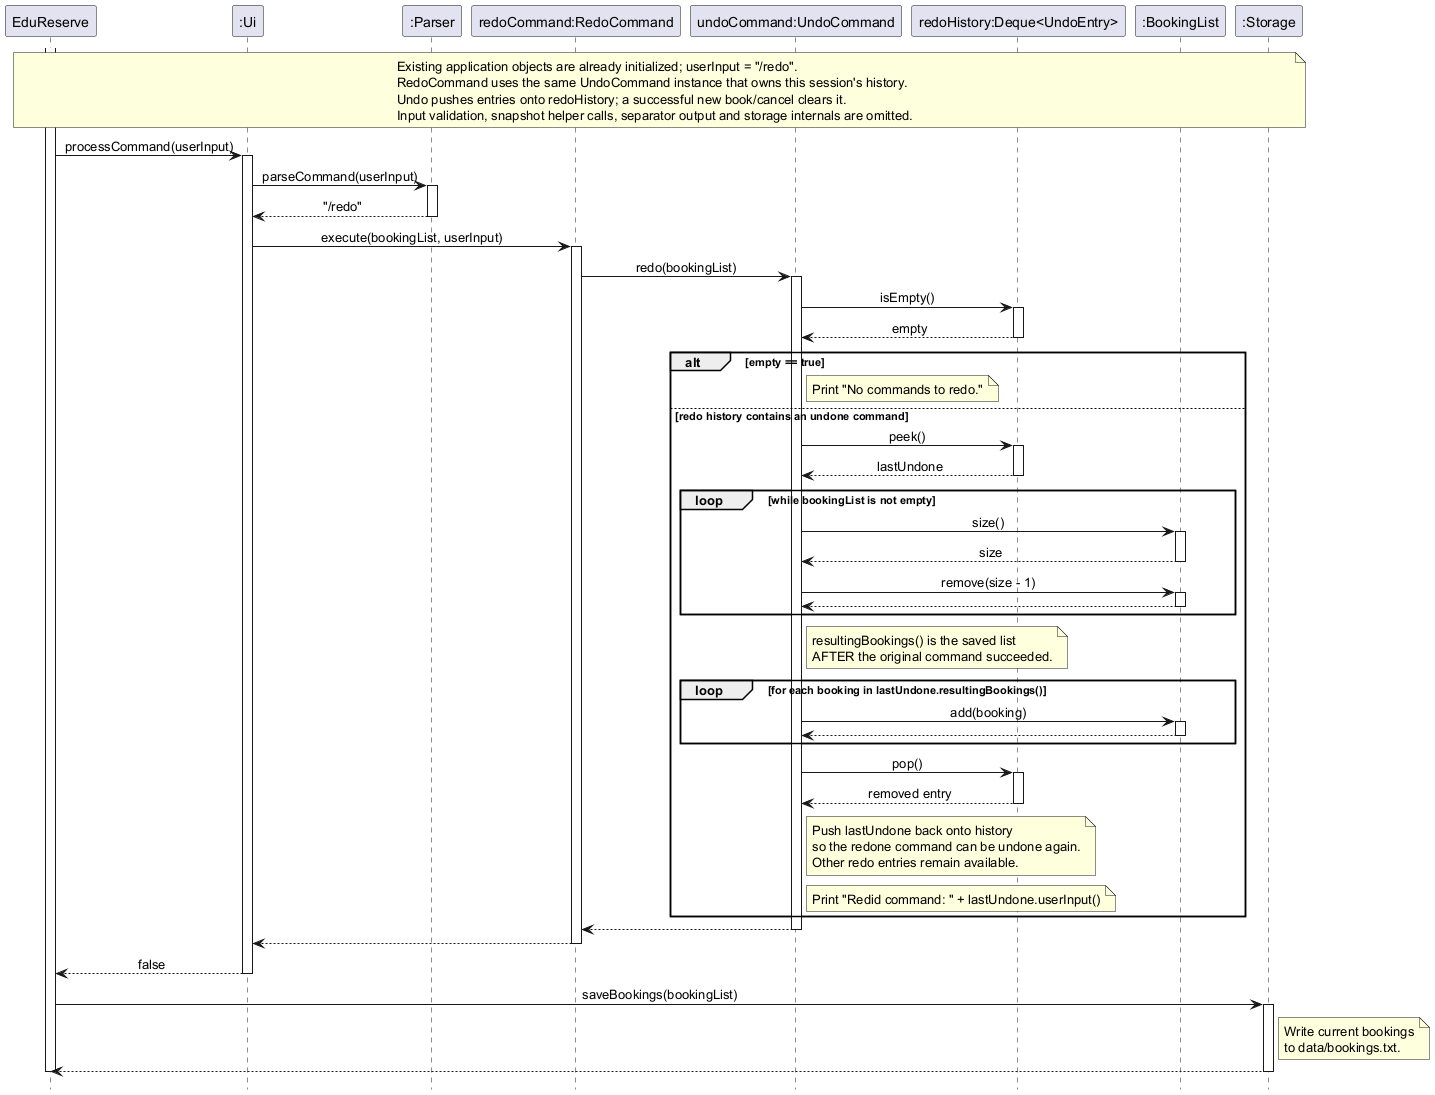

The diagram above was rendered by PlantUML. Its source (embedded in the PNG):
@startuml
' @author Maxkedd
skinparam sequenceMessageAlign center
hide footbox

participant "EduReserve" as App
participant ":Ui" as UI
participant ":Parser" as Parser
participant "redoCommand:RedoCommand" as Redo
participant "undoCommand:UndoCommand" as Undo
participant "redoHistory:Deque<UndoEntry>" as RedoHistory
participant ":BookingList" as Bookings
participant ":Storage" as Storage

note over App, Storage
    Existing application objects are already initialized; userInput = "/redo".
    RedoCommand uses the same UndoCommand instance that owns this session's history.
    Undo pushes entries onto redoHistory; a successful new book/cancel clears it.
    Input validation, snapshot helper calls, separator output and storage internals are omitted.
end note

activate App
App -> UI: processCommand(userInput)
activate UI
UI -> Parser: parseCommand(userInput)
activate Parser
Parser --> UI: "/redo"
deactivate Parser

UI -> Redo: execute(bookingList, userInput)
activate Redo
Redo -> Undo: redo(bookingList)
activate Undo
Undo -> RedoHistory: isEmpty()
activate RedoHistory
RedoHistory --> Undo: empty
deactivate RedoHistory

alt empty == true
    note right of Undo: Print "No commands to redo."
else redo history contains an undone command
    Undo -> RedoHistory: peek()
    activate RedoHistory
    RedoHistory --> Undo: lastUndone
    deactivate RedoHistory

    loop while bookingList is not empty
        Undo -> Bookings: size()
        activate Bookings
        Bookings --> Undo: size
        deactivate Bookings
        Undo -> Bookings: remove(size - 1)
        activate Bookings
        Bookings --> Undo
        deactivate Bookings
    end

    note right of Undo
        resultingBookings() is the saved list
        AFTER the original command succeeded.
    end note

    loop for each booking in lastUndone.resultingBookings()
        Undo -> Bookings: add(booking)
        activate Bookings
        Bookings --> Undo
        deactivate Bookings
    end

    Undo -> RedoHistory: pop()
    activate RedoHistory
    RedoHistory --> Undo: removed entry
    deactivate RedoHistory

    note right of Undo
        Push lastUndone back onto history
        so the redone command can be undone again.
        Other redo entries remain available.
    end note

    note right of Undo: Print "Redid command: " + lastUndone.userInput()
end

Undo --> Redo
deactivate Undo
Redo --> UI
deactivate Redo
UI --> App: false
deactivate UI

App -> Storage: saveBookings(bookingList)
activate Storage
note right of Storage: Write current bookings\nto data/bookings.txt.
Storage --> App
deactivate Storage
deactivate App
@enduml